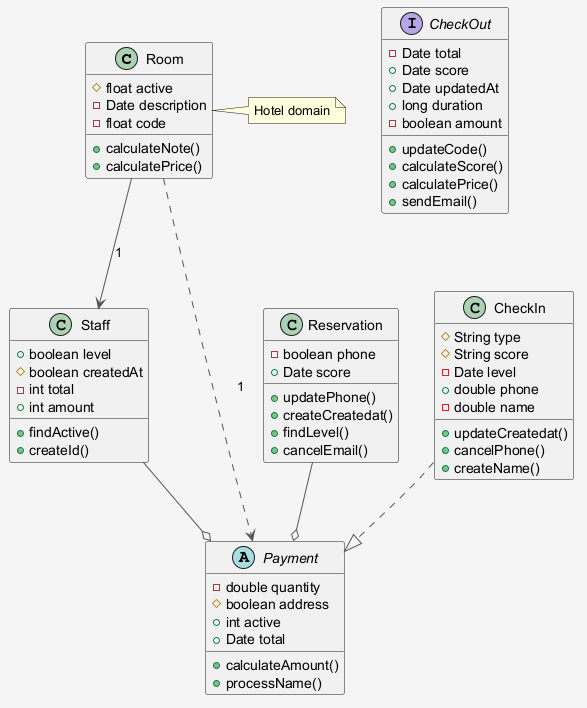

The diagram above was rendered by PlantUML. Its source (embedded in the PNG):
@startuml
skinparam shadowing false
skinparam backgroundColor #F5F5F5
skinparam ArrowColor #555555
class Room {
  #float active
  -Date description
  -float code
  +calculateNote()
  +calculatePrice()
}
class Reservation {
  -boolean phone
  +Date score
  +updatePhone()
  +createCreatedat()
  +findLevel()
  +cancelEmail()
}
class CheckIn {
  #String type
  #String score
  -Date level
  +double phone
  -double name
  +updateCreatedat()
  +cancelPhone()
  +createName()
}
interface CheckOut {
  -Date total
  +Date score
  +Date updatedAt
  +long duration
  -boolean amount
  +updateCode()
  +calculateScore()
  +calculatePrice()
  +sendEmail()
}
class Staff {
  +boolean level
  #boolean createdAt
  -int total
  +int amount
  +findActive()
  +createId()
}
abstract class Payment {
  -double quantity
  #boolean address
  +int active
  +Date total
  +calculateAmount()
  +processName()
}
Staff --o Payment
Reservation --o Payment
Room --> Staff : "1"
CheckIn ..|> Payment
Room ..> Payment : "1"
note right of Room : Hotel domain
@enduml